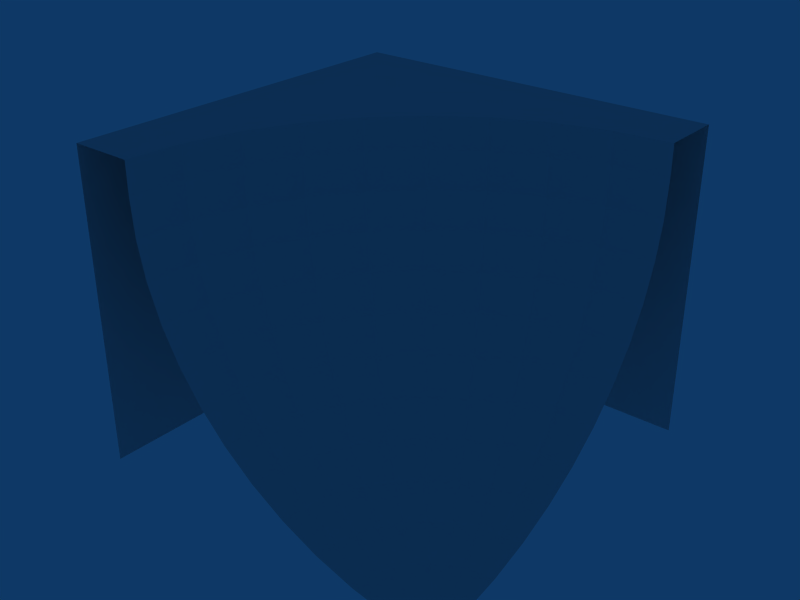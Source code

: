 # Source: skate_corner0.blend  (saved by Blender 2.49.2; exported with 4.5.12 LTS)
import bpy
from mathutils import Matrix  # noqa: F401  (used for matrix-valued properties, if any)

bpy.ops.wm.read_factory_settings(use_empty=True)
scene = bpy.context.scene
scene.name = 'Scene'

# ---- collections
col_collection_1 = bpy.data.collections.new('Collection 1'); scene.collection.children.link(col_collection_1)

# ---- materials (node trees are filled in below, after node groups)
mat_skate_corner0 = bpy.data.materials.new('skate_corner0')
mat_skate_corner0.alpha_threshold = 0.0
mat_skate_corner0.roughness = 0.5
mat_skate_corner0.line_color = (0.0, 0.0, 0.0, 1.0)

# ---- material node trees

# ---- world
world_world = bpy.data.worlds.new('World'); scene.world = world_world
world_world.color = (0.05656, 0.2208, 0.4)
world_world.use_sun_shadow = False
world_world.sun_shadow_jitter_overblur = 0.0
world_world.cycles.sampling_method = 'MANUAL'
world_world.cycles.sample_map_resolution = 256

# ---- meshes
me_skate_corner0 = bpy.data.meshes.new('skate_corner0')
me_skate_corner0.from_pydata([(0.0, 1.0, 0.9), (0.0, 0.9914, 0.7825), (0.0, 0.9659, 0.6671), (0.0, 0.9239, 0.5556), (0.0, 0.866, 0.45), (0.0, 0.7934, 0.3521), (0.0, 0.7071, 0.2636), (0.0, 0.6088, 0.186), (0.0, 0.5, 0.1206), (0.0, 0.3827, 0.06851), (0.0, 0.2588, 0.03067), (0.0, 0.1305, 0.0077), (0.0, 1.0, 1.0), (-0.1736, 0.9848, 1.0), (-0.02267, 0.1285, 0.0077), (-0.04494, 0.2549, 0.03067), (-0.06645, 0.3769, 0.06851), (-0.08682, 0.4924, 0.1206), (-0.1057, 0.5995, 0.186), (-0.1228, 0.6964, 0.2636), (-0.1378, 0.7813, 0.3521), (-0.1504, 0.8529, 0.45), (-0.1604, 0.9098, 0.5556), (-0.1677, 0.9513, 0.6671), (-0.1722, 0.9764, 0.7825), (-0.1736, 0.9848, 0.9), (-0.342, 0.9397, 0.9), (-0.3391, 0.9317, 0.7825), (-0.3304, 0.9077, 0.6671), (-0.316, 0.8682, 0.5556), (-0.2962, 0.8138, 0.45), (-0.2713, 0.7455, 0.3521), (-0.2418, 0.6645, 0.2636), (-0.2082, 0.572, 0.186), (-0.171, 0.4698, 0.1206), (-0.1309, 0.3596, 0.06851), (-0.08852, 0.2432, 0.03067), (-0.04464, 0.1227, 0.0077), (-0.342, 0.9397, 1.0), (-0.5, 0.866, 1.0), (-0.06526, 0.113, 0.0077), (-0.1294, 0.2241, 0.03067), (-0.1913, 0.3314, 0.06851), (-0.25, 0.433, 0.1206), (-0.3044, 0.5272, 0.186), (-0.3536, 0.6124, 0.2636), (-0.3967, 0.6871, 0.3521), (-0.433, 0.75, 0.45), (-0.4619, 0.8001, 0.5556), (-0.483, 0.8365, 0.6671), (-0.4957, 0.8586, 0.7825), (-0.5, 0.866, 0.9), (-0.6428, 0.766, 0.9), (-0.6373, 0.7595, 0.7825), (-0.6209, 0.7399, 0.6671), (-0.5939, 0.7077, 0.5556), (-0.5567, 0.6634, 0.45), (-0.51, 0.6077, 0.3521), (-0.4545, 0.5417, 0.2636), (-0.3913, 0.4663, 0.186), (-0.3214, 0.383, 0.1206), (-0.246, 0.2932, 0.06851), (-0.1664, 0.1983, 0.03067), (-0.0839, 0.09999, 0.0077), (-0.6428, 0.766, 1.0), (-0.766, 0.6428, 1.0), (-0.09999, 0.0839, 0.0077), (-0.1983, 0.1664, 0.03067), (-0.2932, 0.246, 0.06851), (-0.383, 0.3214, 0.1206), (-0.4663, 0.3913, 0.186), (-0.5417, 0.4545, 0.2636), (-0.6077, 0.51, 0.3521), (-0.6634, 0.5567, 0.45), (-0.7077, 0.5939, 0.5556), (-0.7399, 0.6209, 0.6671), (-0.7595, 0.6373, 0.7825), (-0.766, 0.6428, 0.9), (-0.866, 0.5, 0.9), (-0.8586, 0.4957, 0.7825), (-0.8365, 0.483, 0.6671), (-0.8001, 0.4619, 0.5556), (-0.75, 0.433, 0.45), (-0.6871, 0.3967, 0.3521), (-0.6124, 0.3536, 0.2636), (-0.5272, 0.3044, 0.186), (-0.433, 0.25, 0.1206), (-0.3314, 0.1913, 0.06851), (-0.2241, 0.1294, 0.03067), (-0.113, 0.06526, 0.0077), (-0.866, 0.5, 1.0), (-0.9397, 0.342, 1.0), (-0.1227, 0.04464, 0.0077), (-0.2432, 0.08852, 0.03067), (-0.3596, 0.1309, 0.06851), (-0.4698, 0.171, 0.1206), (-0.572, 0.2082, 0.186), (-0.6645, 0.2418, 0.2636), (-0.7455, 0.2713, 0.3521), (-0.8138, 0.2962, 0.45), (-0.8682, 0.316, 0.5556), (-0.9077, 0.3304, 0.6671), (-0.9317, 0.3391, 0.7825), (-0.9397, 0.342, 0.9), (-0.9848, 0.1736, 0.9), (-0.9764, 0.1722, 0.7825), (-0.9513, 0.1677, 0.6671), (-0.9098, 0.1604, 0.5556), (-0.8529, 0.1504, 0.45), (-0.7813, 0.1378, 0.3521), (-0.6964, 0.1228, 0.2636), (-0.5995, 0.1057, 0.186), (-0.4924, 0.08682, 0.1206), (-0.3769, 0.06645, 0.06851), (-0.2549, 0.04494, 0.03067), (-0.1285, 0.02267, 0.0077), (-0.9848, 0.1736, 1.0), (-1.2, -2.505e-08, 1.192e-07), (-1.2, -2.505e-08, 1.0), (-1.0, -3.8e-08, 1.0), (-3.894e-07, -1.849e-14, -9.686e-08), (-0.1305, -6.236e-09, 0.0077), (-0.2588, -2.425e-08, 0.03067), (-0.3827, -2.358e-08, 0.06851), (-0.5, -1.854e-08, 0.1206), (-0.6088, -3.143e-08, 0.186), (-0.7071, -6.291e-08, 0.2636), (-0.7934, -1.414e-08, 0.3521), (-0.866, -3.493e-08, 0.45), (-0.9239, -8.744e-08, 0.5556), (-0.9659, -8.074e-08, 0.6671), (-0.9914, -3.825e-08, 0.7825), (-1.0, -3.8e-08, 0.9), (-1.2, 1.2, 1.192e-07), (-1.2, 1.2, 1.0), (2.384e-07, 1.2, 1.0), (2.384e-07, 1.2, 1.192e-07)], [], [(25, 0, 12, 13), (120, 11, 14), (11, 10, 15, 14), (10, 9, 16, 15), (9, 8, 17, 16), (8, 7, 18, 17), (7, 6, 19, 18), (6, 5, 20, 19), (5, 4, 21, 20), (4, 3, 22, 21), (3, 2, 23, 22), (2, 1, 24, 23), (1, 0, 25, 24), (24, 25, 26, 27), (23, 24, 27, 28), (22, 23, 28, 29), (21, 22, 29, 30), (20, 21, 30, 31), (19, 20, 31, 32), (18, 19, 32, 33), (17, 18, 33, 34), (16, 17, 34, 35), (15, 16, 35, 36), (14, 15, 36, 37), (120, 14, 37), (13, 38, 26, 25), (38, 39, 51, 26), (120, 37, 40), (37, 36, 41, 40), (36, 35, 42, 41), (35, 34, 43, 42), (34, 33, 44, 43), (33, 32, 45, 44), (32, 31, 46, 45), (31, 30, 47, 46), (30, 29, 48, 47), (29, 28, 49, 48), (28, 27, 50, 49), (27, 26, 51, 50), (50, 51, 52, 53), (49, 50, 53, 54), (48, 49, 54, 55), (47, 48, 55, 56), (46, 47, 56, 57), (45, 46, 57, 58), (44, 45, 58, 59), (43, 44, 59, 60), (42, 43, 60, 61), (41, 42, 61, 62), (40, 41, 62, 63), (120, 40, 63), (39, 64, 52, 51), (64, 65, 77, 52), (120, 63, 66), (63, 62, 67, 66), (62, 61, 68, 67), (61, 60, 69, 68), (60, 59, 70, 69), (59, 58, 71, 70), (58, 57, 72, 71), (57, 56, 73, 72), (56, 55, 74, 73), (55, 54, 75, 74), (54, 53, 76, 75), (53, 52, 77, 76), (76, 77, 78, 79), (75, 76, 79, 80), (74, 75, 80, 81), (73, 74, 81, 82), (72, 73, 82, 83), (71, 72, 83, 84), (70, 71, 84, 85), (69, 70, 85, 86), (68, 69, 86, 87), (67, 68, 87, 88), (66, 67, 88, 89), (120, 66, 89), (65, 90, 78, 77), (90, 91, 103, 78), (120, 89, 92), (89, 88, 93, 92), (88, 87, 94, 93), (87, 86, 95, 94), (86, 85, 96, 95), (85, 84, 97, 96), (84, 83, 98, 97), (83, 82, 99, 98), (82, 81, 100, 99), (81, 80, 101, 100), (80, 79, 102, 101), (79, 78, 103, 102), (102, 103, 104, 105), (101, 102, 105, 106), (100, 101, 106, 107), (99, 100, 107, 108), (98, 99, 108, 109), (97, 98, 109, 110), (96, 97, 110, 111), (95, 96, 111, 112), (94, 95, 112, 113), (93, 94, 113, 114), (92, 93, 114, 115), (120, 92, 115), (91, 116, 104, 103), (116, 119, 132, 104), (120, 115, 121), (115, 114, 122, 121), (114, 113, 123, 122), (113, 112, 124, 123), (112, 111, 125, 124), (111, 110, 126, 125), (110, 109, 127, 126), (109, 108, 128, 127), (108, 107, 129, 128), (107, 106, 130, 129), (106, 105, 131, 130), (105, 104, 132, 131), (117, 118, 134, 133), (133, 134, 135, 136), (118, 119, 134), (116, 134, 119), (91, 134, 116), (90, 134, 91), (65, 134, 90), (64, 134, 65), (39, 134, 64), (38, 134, 39), (13, 134, 38), (12, 134, 13), (12, 135, 134)])
_uv = me_skate_corner0.uv_layers.new(name='UVTex')
_uv.uv.foreach_set('vector', [0.4132, -0.05, 0.5, -0.05, 0.5, 0.0, 0.4132, 0.0, 0.5, 0.5, 0.5, 0.5653, 0.4887, 0.5643, 0.5, 0.5653, 0.5, 0.6294, 0.4775, 0.6274, 0.4887, 0.5643, 0.5, 0.6294, 0.5, 0.6913, 0.4668, 0.6884, 0.4775, 0.6274, 0.5, 0.6913, 0.5, 0.75, 0.4566, 0.7462, 0.4668, 0.6884, 0.5, 0.75, 0.5, 0.8044, 0.4471, 0.7998, 0.4566, 0.7462, 0.5, 0.8044, 0.5, 0.8536, 0.4386, 0.8482, 0.4471, 0.7998, 0.5, 0.6318, 0.5, 0.6761, 0.4311, 0.6761, 0.4386, 0.6318, 0.5, 0.6761, 0.5, 0.725, 0.4248, 0.725, 0.4311, 0.6761, 0.5, 0.725, 0.5, 0.7778, 0.4198, 0.7778, 0.4248, 0.725, 0.5, 0.7778, 0.5, 0.8335, 0.4161, 0.8335, 0.4198, 0.7778, 0.5, 0.8335, 0.5, 0.8913, 0.4139, 0.8913, 0.4161, 0.8335, 0.5, 0.8913, 0.5, 0.95, 0.4132, 0.95, 0.4139, 0.8913, 0.4139, 0.8913, 0.4132, 0.95, 0.329, 0.95, 0.3305, 0.8913, 0.4161, 0.8335, 0.4139, 0.8913, 0.3305, 0.8913, 0.3348, 0.8335, 0.4198, 0.7778, 0.4161, 0.8335, 0.3348, 0.8335, 0.342, 0.7778, 0.4248, 0.725, 0.4198, 0.7778, 0.342, 0.7778, 0.3519, 0.725, 0.4311, 0.6761, 0.4248, 0.725, 0.3519, 0.725, 0.3643, 0.6761, 0.4386, 0.8482, 0.4311, 0.8907, 0.3643, 0.8728, 0.3791, 0.8322, 0.4471, 0.7998, 0.4386, 0.8482, 0.3791, 0.8322, 0.3959, 0.786, 0.4566, 0.7462, 0.4471, 0.7998, 0.3959, 0.786, 0.4145, 0.7349, 0.4668, 0.6884, 0.4566, 0.7462, 0.4145, 0.7349, 0.4346, 0.6798, 0.4775, 0.6274, 0.4668, 0.6884, 0.4346, 0.6798, 0.4557, 0.6216, 0.4887, 0.5643, 0.4775, 0.6274, 0.4557, 0.6216, 0.4777, 0.5613, 0.5, 0.5, 0.4887, 0.5643, 0.4777, 0.5613, 0.4132, 0.0, 0.329, 0.0, 0.329, -0.05, 0.4132, -0.05, 0.329, 0.0, 0.25, 0.0, 0.25, -0.05, 0.329, -0.05, 0.5, 0.5, 0.4777, 0.5613, 0.4674, 0.5565, 0.4777, 0.5613, 0.4557, 0.6216, 0.4353, 0.6121, 0.4674, 0.5565, 0.4557, 0.6216, 0.4346, 0.6798, 0.4043, 0.6657, 0.4353, 0.6121, 0.4346, 0.6798, 0.4145, 0.7349, 0.375, 0.7165, 0.4043, 0.6657, 0.4145, 0.7349, 0.3959, 0.786, 0.3478, 0.7636, 0.375, 0.7165, 0.3959, 0.786, 0.3791, 0.8322, 0.3232, 0.8062, 0.3478, 0.7636, 0.3791, 0.8322, 0.3643, 0.8728, 0.3017, 0.8435, 0.3232, 0.8062, 0.3643, 0.6761, 0.3519, 0.725, 0.2835, 0.725, 0.3017, 0.6761, 0.3519, 0.725, 0.342, 0.7778, 0.269, 0.7778, 0.2835, 0.725, 0.342, 0.7778, 0.3348, 0.8335, 0.2585, 0.8335, 0.269, 0.7778, 0.3348, 0.8335, 0.3305, 0.8913, 0.2521, 0.8913, 0.2585, 0.8335, 0.3305, 0.8913, 0.329, 0.95, 0.25, 0.95, 0.2521, 0.8913, 0.2521, 0.8913, 0.25, 0.95, 0.1786, 0.95, 0.1814, 0.8913, 0.2585, 0.8335, 0.2521, 0.8913, 0.1814, 0.8913, 0.1896, 0.8335, 0.269, 0.7778, 0.2585, 0.8335, 0.1896, 0.8335, 0.2031, 0.7778, 0.2835, 0.725, 0.269, 0.7778, 0.2031, 0.7778, 0.2217, 0.725, 0.3017, 0.6761, 0.2835, 0.725, 0.2217, 0.725, 0.245, 0.6761, 0.3232, 0.8062, 0.3017, 0.8435, 0.245, 0.8039, 0.2727, 0.7708, 0.3478, 0.7636, 0.3232, 0.8062, 0.2727, 0.7708, 0.3043, 0.7332, 0.375, 0.7165, 0.3478, 0.7636, 0.3043, 0.7332, 0.3393, 0.6915, 0.4043, 0.6657, 0.375, 0.7165, 0.3393, 0.6915, 0.377, 0.6466, 0.4353, 0.6121, 0.4043, 0.6657, 0.377, 0.6466, 0.4168, 0.5991, 0.4674, 0.5565, 0.4353, 0.6121, 0.4168, 0.5991, 0.458, 0.55, 0.5, 0.5, 0.4674, 0.5565, 0.458, 0.55, 0.25, 0.0, 0.1786, 0.0, 0.1786, -0.05, 0.25, -0.05, 0.883, 0.0, 0.8214, 0.0, 0.8214, -0.05, 0.883, -0.05, 0.5, 0.5, 0.458, 0.55, 0.45, 0.542, 0.458, 0.55, 0.4168, 0.5991, 0.4009, 0.5832, 0.45, 0.542, 0.4168, 0.5991, 0.377, 0.6466, 0.3534, 0.623, 0.4009, 0.5832, 0.377, 0.6466, 0.3393, 0.6915, 0.3085, 0.6607, 0.3534, 0.623, 0.3393, 0.6915, 0.3043, 0.7332, 0.2668, 0.6957, 0.3085, 0.6607, 0.3043, 0.7332, 0.2727, 0.7708, 0.2292, 0.7273, 0.2668, 0.6957, 0.2727, 0.7708, 0.245, 0.8039, 0.1961, 0.755, 0.2292, 0.7273, 0.245, 0.8039, 0.2217, 0.8317, 0.1683, 0.7783, 0.1961, 0.755, 0.8317, 0.725, 0.8539, 0.7778, 0.7969, 0.7778, 0.7783, 0.725, 0.8539, 0.7778, 0.87, 0.8335, 0.8104, 0.8335, 0.7969, 0.7778, 0.87, 0.8335, 0.8797, 0.8913, 0.8186, 0.8913, 0.8104, 0.8335, 0.8797, 0.8913, 0.883, 0.95, 0.8214, 0.95, 0.8186, 0.8913, 0.8186, 0.8913, 0.8214, 0.95, 0.75, 0.95, 0.7479, 0.8913, 0.8104, 0.8335, 0.8186, 0.8913, 0.7479, 0.8913, 0.7415, 0.8335, 0.7969, 0.7778, 0.8104, 0.8335, 0.7415, 0.8335, 0.731, 0.7778, 0.7783, 0.725, 0.7969, 0.7778, 0.731, 0.7778, 0.7165, 0.725, 0.755, 0.6761, 0.7783, 0.725, 0.7165, 0.725, 0.6983, 0.6761, 0.2292, 0.7273, 0.1961, 0.755, 0.1565, 0.6983, 0.1938, 0.6768, 0.2668, 0.6957, 0.2292, 0.7273, 0.1938, 0.6768, 0.2364, 0.6522, 0.3085, 0.6607, 0.2668, 0.6957, 0.2364, 0.6522, 0.2835, 0.625, 0.3534, 0.623, 0.3085, 0.6607, 0.2835, 0.625, 0.3343, 0.5957, 0.4009, 0.5832, 0.3534, 0.623, 0.3343, 0.5957, 0.3879, 0.5647, 0.45, 0.542, 0.4009, 0.5832, 0.3879, 0.5647, 0.4435, 0.5326, 0.5, 0.5, 0.45, 0.542, 0.4435, 0.5326, 0.8214, 0.0, 0.75, 0.0, 0.75, -0.05, 0.8214, -0.05, 0.75, 0.0, 0.671, 0.0, 0.671, -0.05, 0.75, -0.05, 0.5, 0.5, 0.4435, 0.5326, 0.4387, 0.5223, 0.4435, 0.5326, 0.3879, 0.5647, 0.3784, 0.5443, 0.4387, 0.5223, 0.3879, 0.5647, 0.3343, 0.5957, 0.3202, 0.5654, 0.3784, 0.5443, 0.3343, 0.5957, 0.2835, 0.625, 0.2651, 0.5855, 0.3202, 0.5654, 0.2835, 0.625, 0.2364, 0.6522, 0.214, 0.6041, 0.2651, 0.5855, 0.2364, 0.6522, 0.1938, 0.6768, 0.1678, 0.6209, 0.214, 0.6041, 0.1938, 0.6768, 0.1565, 0.6983, 0.1272, 0.6357, 0.1678, 0.6209, 0.6983, 0.6761, 0.7165, 0.725, 0.6481, 0.725, 0.6357, 0.6761, 0.7165, 0.725, 0.731, 0.7778, 0.658, 0.7778, 0.6481, 0.725, 0.731, 0.7778, 0.7415, 0.8335, 0.6652, 0.8335, 0.658, 0.7778, 0.7415, 0.8335, 0.7479, 0.8913, 0.6695, 0.8913, 0.6652, 0.8335, 0.7479, 0.8913, 0.75, 0.95, 0.671, 0.95, 0.6695, 0.8913, 0.6695, 0.8913, 0.671, 0.95, 0.5868, 0.95, 0.5861, 0.8913, 0.6652, 0.8335, 0.6695, 0.8913, 0.5861, 0.8913, 0.5839, 0.8335, 0.658, 0.7778, 0.6652, 0.8335, 0.5839, 0.8335, 0.5802, 0.7778, 0.6481, 0.725, 0.658, 0.7778, 0.5802, 0.7778, 0.5752, 0.725, 0.6357, 0.6761, 0.6481, 0.725, 0.5752, 0.725, 0.5689, 0.6761, 0.1678, 0.6209, 0.1272, 0.6357, 0.1093, 0.5689, 0.1518, 0.5614, 0.214, 0.6041, 0.1678, 0.6209, 0.1518, 0.5614, 0.2002, 0.5529, 0.2651, 0.5855, 0.214, 0.6041, 0.2002, 0.5529, 0.2538, 0.5434, 0.3202, 0.5654, 0.2651, 0.5855, 0.2538, 0.5434, 0.3116, 0.5332, 0.3784, 0.5443, 0.3202, 0.5654, 0.3116, 0.5332, 0.3726, 0.5225, 0.4387, 0.5223, 0.3784, 0.5443, 0.3726, 0.5225, 0.4357, 0.5113, 0.5, 0.5, 0.4387, 0.5223, 0.4357, 0.5113, 0.671, 0.0, 0.5868, 0.0, 0.5868, -0.05, 0.671, -0.05, 0.5868, 0.0, 0.5, 0.0, 0.5, -0.05, 0.5868, -0.05, 0.5, 0.5, 0.4357, 0.5113, 0.4347, 0.5, 0.4357, 0.5113, 0.3726, 0.5225, 0.3706, 0.5, 0.4347, 0.5, 0.3726, 0.5225, 0.3116, 0.5332, 0.3087, 0.5, 0.3706, 0.5, 0.3116, 0.5332, 0.2538, 0.5434, 0.25, 0.5, 0.3087, 0.5, 0.2538, 0.5434, 0.2002, 0.5529, 0.1956, 0.5, 0.25, 0.5, 0.2002, 0.5529, 0.1518, 0.5614, 0.1464, 0.5, 0.1956, 0.5, 0.5614, 0.6318, 0.5689, 0.6761, 0.5, 0.6761, 0.5, 0.6318, 0.5689, 0.6761, 0.5752, 0.725, 0.5, 0.725, 0.5, 0.6761, 0.5752, 0.725, 0.5802, 0.7778, 0.5, 0.7778, 0.5, 0.725, 0.5802, 0.7778, 0.5839, 0.8335, 0.5, 0.8335, 0.5, 0.7778, 0.5839, 0.8335, 0.5861, 0.8913, 0.5, 0.8913, 0.5, 0.8335, 0.5861, 0.8913, 0.5868, 0.95, 0.5, 0.95, 0.5, 0.8913, 0.5, 0.5, 0.5, 1.0, 1.1, 1.0, 1.1, 0.5, 0.9, 0.5, 0.9, 1.0, 1.5, 1.0, 1.5, 0.5, 0.9, 0.5, 1.0, 0.5, 0.9, 1.1, 0.007596, 0.5868, -0.1, 1.1, 8.941e-08, 0.5, 0.03015, 0.671, -0.1, 1.1, 0.007596, 0.5868, 0.06699, 0.75, -0.1, 1.1, 0.03015, 0.671, 0.117, 0.8214, -0.1, 1.1, 0.06699, 0.75, 0.1786, 0.883, -0.1, 1.1, 0.117, 0.8214, 0.25, 0.933, -0.1, 1.1, 0.1786, 0.883, 0.329, 0.9698, -0.1, 1.1, 0.25, 0.933, 0.4132, 0.9924, -0.1, 1.1, 0.329, 0.9698, 0.5, 0.0, -0.1, 0.1, 0.4132, -0.007596, 0.5, 0.0, 0.5, 0.1, -0.1, 0.1])
me_skate_corner0.materials.append(mat_skate_corner0)
me_skate_corner0.use_remesh_preserve_volume = False
me_skate_corner0.use_remesh_preserve_attributes = False
me_skate_corner0.use_mirror_vertex_groups = False
me_skate_corner0.update()

# ---- objects
ob_skate_corner0 = bpy.data.objects.new('skate_corner0', me_skate_corner0)

# ---- transforms, parenting, visibility, modifiers, constraints
ob_skate_corner0.location = (0.0, 0.0, 0.0)
ob_skate_corner0.lock_rotations_4d = False
ob_skate_corner0.empty_display_type = 'ARROWS'
ob_skate_corner0.color = (0.0, 0.0, 0.0, 1.0)
ob_skate_corner0.lineart.crease_threshold = 0.0

# ---- collection membership
col_collection_1.objects.link(ob_skate_corner0)

# ---- scene / render settings (as saved in the file)
scene.frame_start = 1; scene.frame_end = 250; scene.frame_set(1)
scene.render.engine = 'BLENDER_EEVEE_NEXT'
scene.render.image_settings.file_format = 'JPEG'
scene.render.image_settings.color_mode = 'RGB'
scene.render.image_settings.compression = 90
scene.render.resolution_x = 800
scene.render.resolution_y = 600
scene.render.pixel_aspect_x = 100.0
scene.render.pixel_aspect_y = 100.0
scene.render.fps = 25
scene.render.dither_intensity = 0.0
scene.render.use_compositing = False
scene.render.use_sequencer = False
scene.render.bake_margin = 2
scene.render.bake_bias = 0.0
scene.render.use_stamp_time = False
scene.render.use_stamp_date = False
scene.render.use_stamp_frame = False
scene.render.use_stamp_camera = False
scene.render.use_stamp_scene = False
scene.render.use_stamp_filename = False
scene.render.use_stamp_render_time = False
scene.render.stamp_font_size = 0
scene.cycles.use_denoising = False
scene.cycles.samples = 10
scene.cycles.sampling_pattern = 'TABULATED_SOBOL'
scene.cycles.light_sampling_threshold = 0.0
scene.cycles.use_adaptive_sampling = False
scene.cycles.use_light_tree = False
scene.cycles.blur_glossy = 0.0
scene.cycles.volume_bounces = 1
scene.cycles.pixel_filter_type = 'GAUSSIAN'
scene.cycles.sample_clamp_indirect = 0.0
scene.view_settings.view_transform = 'Raw'
bpy.context.view_layer.update()

# ---- added for rendering (the .blend has no active camera): camera
cam_auto = bpy.data.cameras.new('AutoCamera')
cam_auto.lens = 50.0
cam_auto.sensor_width = 36.0
cam_auto.clip_end = 1000.0
ob_auto_camera = bpy.data.objects.new('AutoCamera', cam_auto)
scene.collection.objects.link(ob_auto_camera)
ob_auto_camera.location = (1.22248, -1.58698, 1.95799)
ob_auto_camera.rotation_euler = (1.09748, -7.21219e-08, 0.694738)
scene.camera = ob_auto_camera
bpy.context.view_layer.update()

